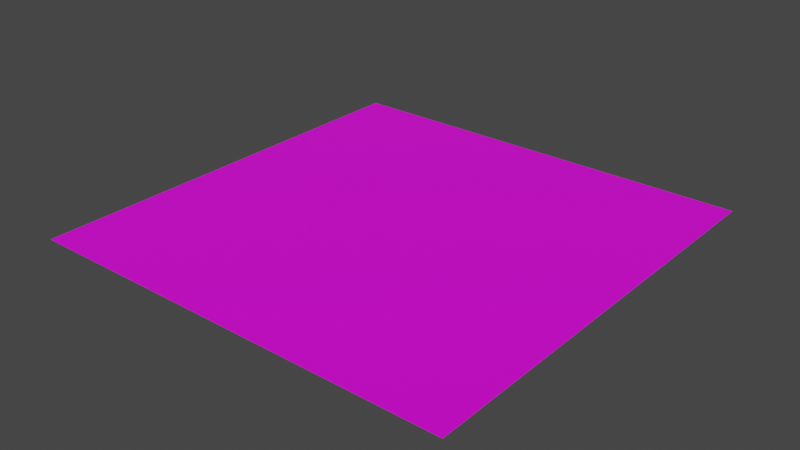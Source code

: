 # Source: moon.blend  (saved by Blender 2.90.8; exported with 4.5.12 LTS)
import bpy
from mathutils import Matrix  # noqa: F401  (used for matrix-valued properties, if any)

bpy.ops.wm.read_factory_settings(use_empty=True)
scene = bpy.context.scene
scene.name = 'Scene'

# ---- collections
col_collection = bpy.data.collections.new('Collection'); scene.collection.children.link(col_collection)

# ---- images (referenced by path relative to the original .blend; pixels are not part of the script)
import os
ASSET_DIR = os.environ.get("B2B_ASSET_DIR", "")  # directory of the original .blend (textures are referenced by path, not embedded)
HERE = os.path.dirname(os.path.abspath(__file__))  # packed textures are extracted next to this script under _unpacked/

def load_image(name, relpath, width, height, colorspace="sRGB"):
    """Load a texture the original file referenced (path relative to the .blend, or extracted next to this script)."""
    p = next((c for c in (os.path.join(HERE, relpath), os.path.join(ASSET_DIR, relpath)) if relpath and os.path.exists(c)), "")
    if p:
        img = bpy.data.images.load(p, check_existing=True)
        img.name = name
    else:  # same state as the original file: an image datablock whose file is absent (Cycles renders it pink)
        img = bpy.data.images.new(name, width, height)
        img.source = "FILE"
        img.filepath = "//" + (relpath or name)
    img.colorspace_settings.name = colorspace
    return img
img_moon_albedo_png = load_image('moon_albedo.png', 'moon_albedo.png', 1024, 1024, 'sRGB')

# ---- materials (node trees are filled in below, after node groups)
mat_moon = bpy.data.materials.new('moon')
mat_moon.surface_render_method = 'BLENDED'
mat_moon.blend_method = 'BLEND'
mat_moon.use_backface_culling = True
mat_moon.use_transparent_shadow = False

# ---- material node trees
mat_moon.use_nodes = True; mat_moon.node_tree.nodes.clear()
_N = mat_moon.node_tree.nodes; _L = mat_moon.node_tree.links
n0 = _N.new('ShaderNodeBsdfPrincipled'); n0.name = 'Principled BSDF'; n0.location = (10, 300)
n0.distribution = 'GGX'
n0.subsurface_method = 'BURLEY'
n0.inputs[3].default_value = 1.45
n0.inputs[27].default_value = (0.0, 0.0, 0.0, 1.0)
n0.inputs[28].default_value = 1.0
n1 = _N.new('ShaderNodeOutputMaterial'); n1.name = 'Material Output'; n1.location = (300, 300)
n2 = _N.new('ShaderNodeTexImage'); n2.name = 'Image Texture'; n2.location = (-280, 280)
n2.image = img_moon_albedo_png
n2.interpolation = 'Closest'
n3 = _N.new('ShaderNodeTexImage'); n3.name = 'Image Texture.001'; n3.location = (-280, -60)
n3.image = img_moon_albedo_png
n3.interpolation = 'Closest'
_L.new(n0.outputs[0], n1.inputs[0])
_L.new(n2.outputs[0], n0.inputs[0])
_L.new(n3.outputs[1], n0.inputs[4])
n1.is_active_output = True

# ---- world
world_world = bpy.data.worlds.new('World'); scene.world = world_world
world_world.use_nodes = True; world_world.node_tree.nodes.clear()
_N = world_world.node_tree.nodes; _L = world_world.node_tree.links
n0 = _N.new('ShaderNodeOutputWorld'); n0.name = 'World Output'; n0.location = (300, 300)
n1 = _N.new('ShaderNodeBackground'); n1.name = 'Background'; n1.location = (10, 300)
n1.inputs[0].default_value = (0.05088, 0.05088, 0.05088, 1.0)
_L.new(n1.outputs[0], n0.inputs[0])
n0.is_active_output = True
world_world.color = (0.05088, 0.05088, 0.05088)
world_world.use_sun_shadow = False
world_world.sun_shadow_jitter_overblur = 0.0

# ---- meshes
me_plane = bpy.data.meshes.new('Plane')
me_plane.from_pydata([(-1.0, -1.0, 0.0), (1.0, -1.0, 0.0), (-1.0, 1.0, 0.0), (1.0, 1.0, 0.0)], [], [(0, 1, 3, 2)])
_uv = me_plane.uv_layers.new(name='UVMap')
_uv.uv.foreach_set('vector', [0.0, 0.0, 1.0, 0.0, 1.0, 1.0, 0.0, 1.0])
me_plane.materials.append(mat_moon)
me_plane.use_remesh_fix_poles = True
me_plane.use_remesh_preserve_attributes = False
me_plane.use_mirror_vertex_groups = False
me_plane.update()

# ---- objects
ob_plane = bpy.data.objects.new('Plane', me_plane)

# ---- transforms, parenting, visibility, modifiers, constraints
ob_plane.location = (0.0, 0.0, 0.0)
ob_plane.lineart.crease_threshold = 0.0

# ---- collection membership
col_collection.objects.link(ob_plane)

# ---- scene / render settings (as saved in the file)
scene.frame_start = 1; scene.frame_end = 250; scene.frame_set(1)
scene.render.engine = 'BLENDER_EEVEE_NEXT'
scene.cycles.use_denoising = False
scene.cycles.samples = 128
scene.cycles.sampling_pattern = 'TABULATED_SOBOL'
scene.cycles.use_adaptive_sampling = False
scene.cycles.use_light_tree = False
scene.view_settings.view_transform = 'Filmic'
bpy.context.view_layer.update()

# ---- added for rendering (the .blend has no active camera and no usable light): camera, sun
cam_auto = bpy.data.cameras.new('AutoCamera')
cam_auto.lens = 50.0
cam_auto.sensor_width = 36.0
cam_auto.clip_end = 1000.0
ob_auto_camera = bpy.data.objects.new('AutoCamera', cam_auto)
scene.collection.objects.link(ob_auto_camera)
ob_auto_camera.location = (2.61693, -3.14032, 2.09354)
ob_auto_camera.rotation_euler = (1.09748, -7.21219e-08, 0.694738)
scene.camera = ob_auto_camera
light_auto_sun = bpy.data.lights.new('AutoSun', 'SUN')
light_auto_sun.energy = 3.0
light_auto_sun.angle = 0.0523599
ob_auto_sun = bpy.data.objects.new('AutoSun', light_auto_sun)
scene.collection.objects.link(ob_auto_sun)
ob_auto_sun.rotation_euler = (0.872665, 0.174533, 0.523599)
bpy.context.view_layer.update()
